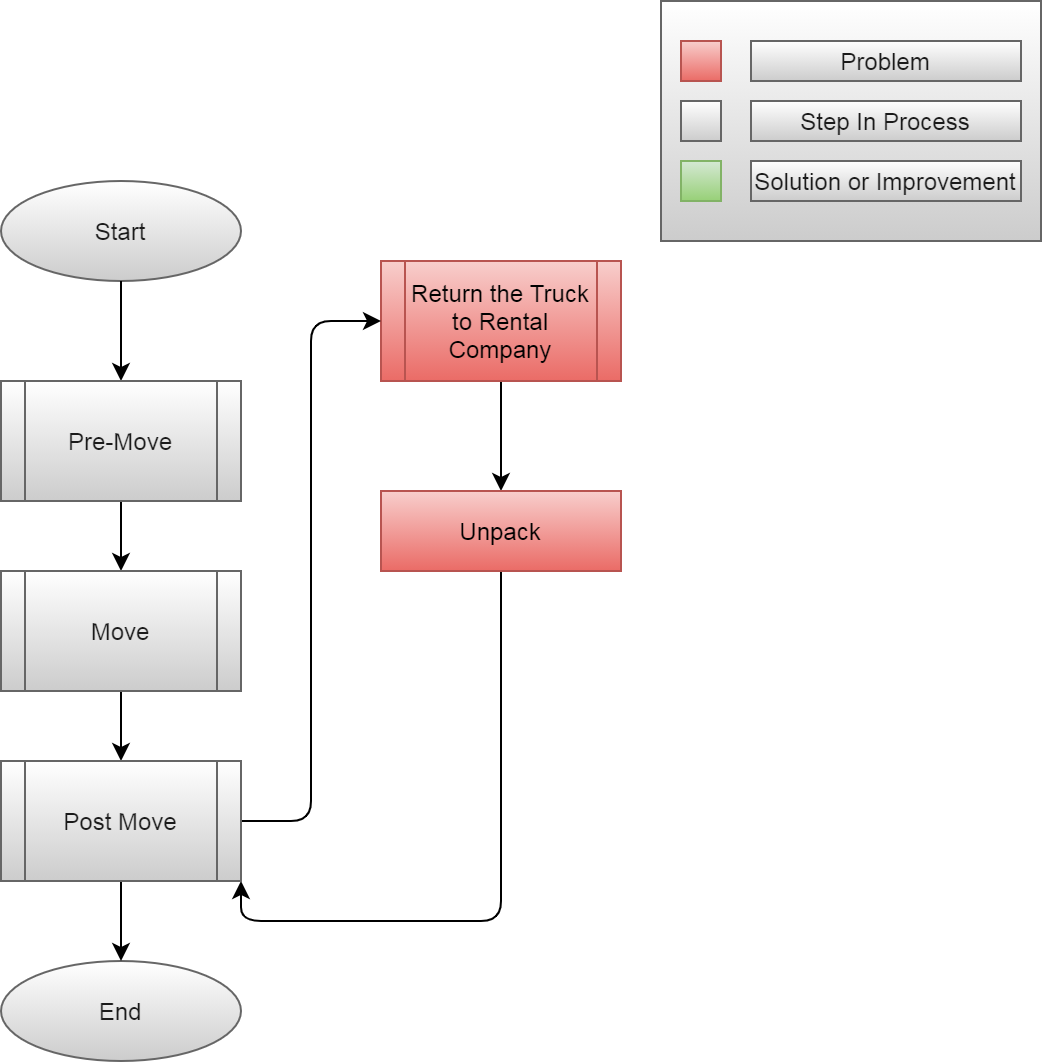

The diagram above was exported from draw.io. Its source (the exported page's mxGraphModel, read from the mxfile embedded in the PNG):
<mxGraphModel dx="1086" dy="-270" grid="1" gridSize="10" guides="1" tooltips="1" connect="1" arrows="1" fold="1" page="1" pageScale="1" pageWidth="850" pageHeight="1100" math="0" shadow="0">
  <root>
    <mxCell id="ObDfC9daXlRwfv7d71gY-0" />
    <mxCell id="ObDfC9daXlRwfv7d71gY-1" parent="ObDfC9daXlRwfv7d71gY-0" />
    <mxCell id="ObDfC9daXlRwfv7d71gY-2" value="" style="edgeStyle=orthogonalEdgeStyle;orthogonalLoop=1;jettySize=auto;html=1;" parent="ObDfC9daXlRwfv7d71gY-1" source="ObDfC9daXlRwfv7d71gY-3" target="ObDfC9daXlRwfv7d71gY-5" edge="1">
      <mxGeometry relative="1" as="geometry" />
    </mxCell>
    <mxCell id="ObDfC9daXlRwfv7d71gY-3" value="Return the Truck to Rental Company" style="shape=process;whiteSpace=wrap;html=1;backgroundOutline=1;strokeColor=#b85450;fillColor=#f8cecc;gradientColor=#ea6b66;" parent="ObDfC9daXlRwfv7d71gY-1" vertex="1">
      <mxGeometry x="220" y="1270" width="120" height="60" as="geometry" />
    </mxCell>
    <mxCell id="ObDfC9daXlRwfv7d71gY-4" style="edgeStyle=orthogonalEdgeStyle;orthogonalLoop=1;jettySize=auto;html=1;exitX=0.5;exitY=1;exitDx=0;exitDy=0;entryX=1;entryY=1;entryDx=0;entryDy=0;" parent="ObDfC9daXlRwfv7d71gY-1" source="ObDfC9daXlRwfv7d71gY-5" target="ObDfC9daXlRwfv7d71gY-17" edge="1">
      <mxGeometry relative="1" as="geometry" />
    </mxCell>
    <mxCell id="ObDfC9daXlRwfv7d71gY-5" value="Unpack" style="whiteSpace=wrap;html=1;fontSize=12;strokeColor=#b85450;fillColor=#f8cecc;gradientColor=#ea6b66;" parent="ObDfC9daXlRwfv7d71gY-1" vertex="1">
      <mxGeometry x="220" y="1385" width="120" height="40" as="geometry" />
    </mxCell>
    <mxCell id="ObDfC9daXlRwfv7d71gY-6" value="End" style="ellipse;whiteSpace=wrap;html=1;fontColor=#1A1A1A;strokeColor=#666666;fillColor=#FFFFFF;gradientColor=#CCCCCC;" parent="ObDfC9daXlRwfv7d71gY-1" vertex="1">
      <mxGeometry x="30" y="1620" width="120" height="50" as="geometry" />
    </mxCell>
    <mxCell id="ObDfC9daXlRwfv7d71gY-8" value="Start" style="ellipse;whiteSpace=wrap;html=1;fontColor=#1A1A1A;strokeColor=#666666;fillColor=#FFFFFF;gradientColor=#CCCCCC;" parent="ObDfC9daXlRwfv7d71gY-1" vertex="1">
      <mxGeometry x="30" y="1230" width="120" height="50" as="geometry" />
    </mxCell>
    <mxCell id="ObDfC9daXlRwfv7d71gY-9" style="edgeStyle=orthogonalEdgeStyle;orthogonalLoop=1;jettySize=auto;html=1;exitX=0.5;exitY=1;exitDx=0;exitDy=0;" parent="ObDfC9daXlRwfv7d71gY-1" source="ObDfC9daXlRwfv7d71gY-8" target="ObDfC9daXlRwfv7d71gY-12" edge="1">
      <mxGeometry relative="1" as="geometry">
        <mxPoint x="90" y="1290" as="sourcePoint" />
      </mxGeometry>
    </mxCell>
    <mxCell id="ObDfC9daXlRwfv7d71gY-11" style="edgeStyle=orthogonalEdgeStyle;orthogonalLoop=1;jettySize=auto;html=1;" parent="ObDfC9daXlRwfv7d71gY-1" source="ObDfC9daXlRwfv7d71gY-12" target="ObDfC9daXlRwfv7d71gY-14" edge="1">
      <mxGeometry relative="1" as="geometry" />
    </mxCell>
    <mxCell id="ObDfC9daXlRwfv7d71gY-12" value="Pre-Move" style="shape=process;whiteSpace=wrap;html=1;backgroundOutline=1;fontColor=#1A1A1A;strokeColor=#666666;fillColor=#FFFFFF;gradientColor=#CCCCCC;" parent="ObDfC9daXlRwfv7d71gY-1" vertex="1">
      <mxGeometry x="30" y="1330" width="120" height="60" as="geometry" />
    </mxCell>
    <mxCell id="ObDfC9daXlRwfv7d71gY-13" style="edgeStyle=orthogonalEdgeStyle;orthogonalLoop=1;jettySize=auto;html=1;" parent="ObDfC9daXlRwfv7d71gY-1" source="ObDfC9daXlRwfv7d71gY-14" target="ObDfC9daXlRwfv7d71gY-17" edge="1">
      <mxGeometry relative="1" as="geometry" />
    </mxCell>
    <mxCell id="ObDfC9daXlRwfv7d71gY-14" value="Move" style="shape=process;whiteSpace=wrap;html=1;backgroundOutline=1;fontColor=#1A1A1A;strokeColor=#666666;fillColor=#FFFFFF;gradientColor=#CCCCCC;" parent="ObDfC9daXlRwfv7d71gY-1" vertex="1">
      <mxGeometry x="30" y="1425" width="120" height="60" as="geometry" />
    </mxCell>
    <mxCell id="ObDfC9daXlRwfv7d71gY-15" style="edgeStyle=orthogonalEdgeStyle;orthogonalLoop=1;jettySize=auto;html=1;" parent="ObDfC9daXlRwfv7d71gY-1" source="ObDfC9daXlRwfv7d71gY-17" target="ObDfC9daXlRwfv7d71gY-6" edge="1">
      <mxGeometry relative="1" as="geometry" />
    </mxCell>
    <mxCell id="ObDfC9daXlRwfv7d71gY-16" style="edgeStyle=orthogonalEdgeStyle;orthogonalLoop=1;jettySize=auto;html=1;entryX=0;entryY=0.5;entryDx=0;entryDy=0;" parent="ObDfC9daXlRwfv7d71gY-1" source="ObDfC9daXlRwfv7d71gY-17" target="ObDfC9daXlRwfv7d71gY-3" edge="1">
      <mxGeometry relative="1" as="geometry" />
    </mxCell>
    <mxCell id="ObDfC9daXlRwfv7d71gY-17" value="Post Move" style="shape=process;whiteSpace=wrap;html=1;backgroundOutline=1;fontColor=#1A1A1A;strokeColor=#666666;fillColor=#FFFFFF;gradientColor=#CCCCCC;" parent="ObDfC9daXlRwfv7d71gY-1" vertex="1">
      <mxGeometry x="30" y="1520" width="120" height="60" as="geometry" />
    </mxCell>
    <mxCell id="kkXMnGubxGtOioRiG_NJ-0" value="" style="group" parent="ObDfC9daXlRwfv7d71gY-1" vertex="1" connectable="0">
      <mxGeometry x="360" y="1140" width="190" height="120" as="geometry" />
    </mxCell>
    <mxCell id="kkXMnGubxGtOioRiG_NJ-1" value="" style="verticalLabelPosition=bottom;verticalAlign=top;html=1;shape=mxgraph.basic.rect;fillColor2=none;strokeWidth=1;size=20;indent=5;fillColor=#FFFFFF;gradientColor=#CCCCCC;strokeColor=#666666;fontColor=#1A1A1A;" parent="kkXMnGubxGtOioRiG_NJ-0" vertex="1">
      <mxGeometry width="190" height="120" as="geometry" />
    </mxCell>
    <mxCell id="kkXMnGubxGtOioRiG_NJ-2" value="" style="verticalLabelPosition=bottom;verticalAlign=top;html=1;shape=mxgraph.basic.rect;fillColor2=none;strokeWidth=1;size=20;indent=5;fillColor=#f8cecc;gradientColor=#ea6b66;strokeColor=#b85450;" parent="kkXMnGubxGtOioRiG_NJ-0" vertex="1">
      <mxGeometry x="10" y="20" width="20" height="20" as="geometry" />
    </mxCell>
    <mxCell id="kkXMnGubxGtOioRiG_NJ-3" value="Problem" style="text;html=1;align=center;verticalAlign=middle;whiteSpace=wrap;fillColor=#FFFFFF;gradientColor=#CCCCCC;strokeColor=#666666;fontColor=#1A1A1A;" parent="kkXMnGubxGtOioRiG_NJ-0" vertex="1">
      <mxGeometry x="45" y="20" width="135" height="20" as="geometry" />
    </mxCell>
    <mxCell id="kkXMnGubxGtOioRiG_NJ-4" value="" style="verticalLabelPosition=bottom;verticalAlign=top;html=1;shape=mxgraph.basic.rect;fillColor2=none;strokeWidth=1;size=20;indent=5;fillColor=#FFFFFF;gradientColor=#CCCCCC;strokeColor=#666666;fontColor=#1A1A1A;" parent="kkXMnGubxGtOioRiG_NJ-0" vertex="1">
      <mxGeometry x="10" y="50" width="20" height="20" as="geometry" />
    </mxCell>
    <mxCell id="kkXMnGubxGtOioRiG_NJ-5" value="Step In Process" style="text;html=1;align=center;verticalAlign=middle;whiteSpace=wrap;fillColor=#FFFFFF;gradientColor=#CCCCCC;strokeColor=#666666;fontColor=#1A1A1A;" parent="kkXMnGubxGtOioRiG_NJ-0" vertex="1">
      <mxGeometry x="45" y="50" width="135" height="20" as="geometry" />
    </mxCell>
    <mxCell id="kkXMnGubxGtOioRiG_NJ-6" value="" style="verticalLabelPosition=bottom;verticalAlign=top;html=1;shape=mxgraph.basic.rect;fillColor2=none;strokeWidth=1;size=20;indent=5;fillColor=#d5e8d4;gradientColor=#97d077;strokeColor=#82b366;" parent="kkXMnGubxGtOioRiG_NJ-0" vertex="1">
      <mxGeometry x="10" y="80" width="20" height="20" as="geometry" />
    </mxCell>
    <mxCell id="kkXMnGubxGtOioRiG_NJ-7" value="Solution or Improvement" style="text;html=1;align=center;verticalAlign=middle;whiteSpace=wrap;fillColor=#FFFFFF;gradientColor=#CCCCCC;strokeColor=#666666;fontColor=#1A1A1A;" parent="kkXMnGubxGtOioRiG_NJ-0" vertex="1">
      <mxGeometry x="45" y="80" width="135" height="20" as="geometry" />
    </mxCell>
  </root>
</mxGraphModel>